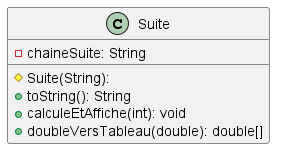

The diagram above was rendered by PlantUML. Its source (embedded in the PNG):
@startuml
class Suite {
  - chaineSuite: String
  # Suite(String):
  + toString(): String
  + calculeEtAffiche(int): void
  + doubleVersTableau(double): double[]
}
@enduml